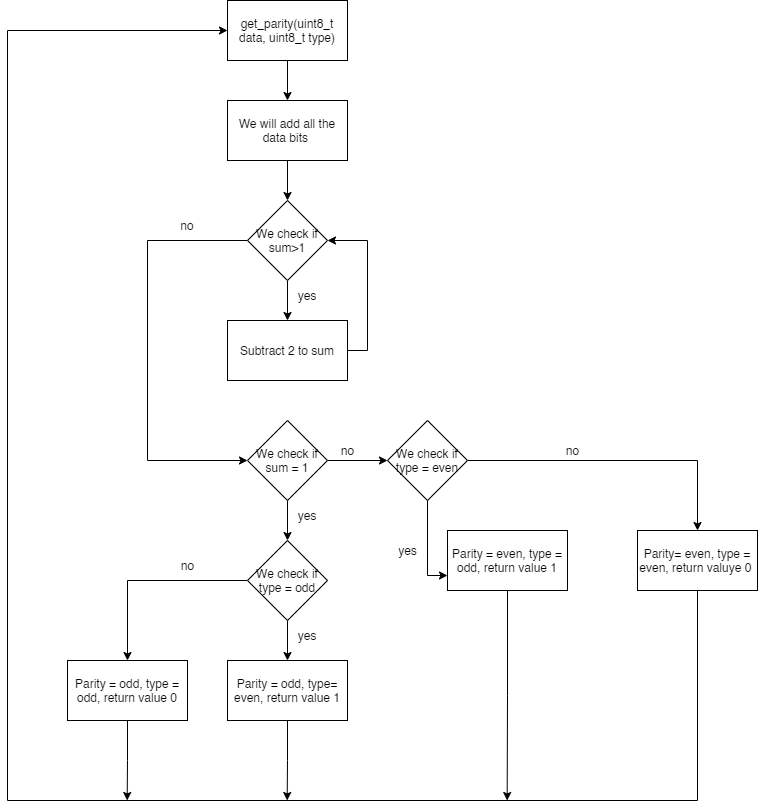

The diagram above was exported from draw.io. Its source (the exported page's mxGraphModel, read from the mxfile embedded in the PNG):
<mxGraphModel dx="1422" dy="737" grid="1" gridSize="10" guides="1" tooltips="1" connect="1" arrows="1" fold="1" page="1" pageScale="1" pageWidth="827" pageHeight="1169" background="#ffffff" math="0" shadow="0">
  <root>
    <mxCell id="0" />
    <mxCell id="1" parent="0" />
    <mxCell id="a1yLK9ME-iiCw8mmwGX4-4" style="edgeStyle=orthogonalEdgeStyle;rounded=0;orthogonalLoop=1;jettySize=auto;html=1;exitX=0.5;exitY=1;exitDx=0;exitDy=0;entryX=0.5;entryY=0;entryDx=0;entryDy=0;" edge="1" parent="1" source="a1yLK9ME-iiCw8mmwGX4-1" target="a1yLK9ME-iiCw8mmwGX4-2">
      <mxGeometry relative="1" as="geometry" />
    </mxCell>
    <mxCell id="a1yLK9ME-iiCw8mmwGX4-1" value="get_parity(uint8_t data, uint8_t type)" style="rounded=0;whiteSpace=wrap;html=1;" vertex="1" parent="1">
      <mxGeometry x="270" y="30" width="120" height="60" as="geometry" />
    </mxCell>
    <mxCell id="a1yLK9ME-iiCw8mmwGX4-5" style="edgeStyle=orthogonalEdgeStyle;rounded=0;orthogonalLoop=1;jettySize=auto;html=1;exitX=0.5;exitY=1;exitDx=0;exitDy=0;entryX=0.5;entryY=0;entryDx=0;entryDy=0;" edge="1" parent="1" source="a1yLK9ME-iiCw8mmwGX4-2" target="a1yLK9ME-iiCw8mmwGX4-3">
      <mxGeometry relative="1" as="geometry" />
    </mxCell>
    <mxCell id="a1yLK9ME-iiCw8mmwGX4-2" value="We will add all the data bits&amp;nbsp;" style="rounded=0;whiteSpace=wrap;html=1;" vertex="1" parent="1">
      <mxGeometry x="270" y="130" width="120" height="60" as="geometry" />
    </mxCell>
    <mxCell id="a1yLK9ME-iiCw8mmwGX4-9" style="edgeStyle=orthogonalEdgeStyle;rounded=0;orthogonalLoop=1;jettySize=auto;html=1;exitX=0.5;exitY=1;exitDx=0;exitDy=0;entryX=0.5;entryY=0;entryDx=0;entryDy=0;" edge="1" parent="1" source="a1yLK9ME-iiCw8mmwGX4-3" target="a1yLK9ME-iiCw8mmwGX4-6">
      <mxGeometry relative="1" as="geometry" />
    </mxCell>
    <mxCell id="a1yLK9ME-iiCw8mmwGX4-11" style="edgeStyle=orthogonalEdgeStyle;rounded=0;orthogonalLoop=1;jettySize=auto;html=1;exitX=0;exitY=0.5;exitDx=0;exitDy=0;entryX=0;entryY=0.5;entryDx=0;entryDy=0;" edge="1" parent="1" source="a1yLK9ME-iiCw8mmwGX4-3" target="a1yLK9ME-iiCw8mmwGX4-10">
      <mxGeometry relative="1" as="geometry">
        <mxPoint x="180" y="490" as="targetPoint" />
        <Array as="points">
          <mxPoint x="190" y="270" />
          <mxPoint x="190" y="490" />
        </Array>
      </mxGeometry>
    </mxCell>
    <mxCell id="a1yLK9ME-iiCw8mmwGX4-3" value="We check if sum&amp;gt;1" style="rhombus;whiteSpace=wrap;html=1;" vertex="1" parent="1">
      <mxGeometry x="290" y="230" width="80" height="80" as="geometry" />
    </mxCell>
    <mxCell id="a1yLK9ME-iiCw8mmwGX4-7" style="edgeStyle=orthogonalEdgeStyle;rounded=0;orthogonalLoop=1;jettySize=auto;html=1;exitX=1;exitY=0.5;exitDx=0;exitDy=0;entryX=1;entryY=0.5;entryDx=0;entryDy=0;" edge="1" parent="1" source="a1yLK9ME-iiCw8mmwGX4-6" target="a1yLK9ME-iiCw8mmwGX4-3">
      <mxGeometry relative="1" as="geometry" />
    </mxCell>
    <mxCell id="a1yLK9ME-iiCw8mmwGX4-6" value="Subtract 2 to sum" style="rounded=0;whiteSpace=wrap;html=1;" vertex="1" parent="1">
      <mxGeometry x="270" y="350" width="120" height="60" as="geometry" />
    </mxCell>
    <mxCell id="a1yLK9ME-iiCw8mmwGX4-8" value="yes" style="text;html=1;strokeColor=none;fillColor=none;align=center;verticalAlign=middle;whiteSpace=wrap;rounded=0;" vertex="1" parent="1">
      <mxGeometry x="320" y="310" width="60" height="30" as="geometry" />
    </mxCell>
    <mxCell id="a1yLK9ME-iiCw8mmwGX4-14" style="edgeStyle=orthogonalEdgeStyle;rounded=0;orthogonalLoop=1;jettySize=auto;html=1;exitX=0.5;exitY=1;exitDx=0;exitDy=0;entryX=0.5;entryY=0;entryDx=0;entryDy=0;" edge="1" parent="1" source="a1yLK9ME-iiCw8mmwGX4-10" target="a1yLK9ME-iiCw8mmwGX4-13">
      <mxGeometry relative="1" as="geometry" />
    </mxCell>
    <mxCell id="a1yLK9ME-iiCw8mmwGX4-20" style="edgeStyle=orthogonalEdgeStyle;rounded=0;orthogonalLoop=1;jettySize=auto;html=1;exitX=1;exitY=0.5;exitDx=0;exitDy=0;entryX=0;entryY=0.5;entryDx=0;entryDy=0;" edge="1" parent="1" source="a1yLK9ME-iiCw8mmwGX4-10" target="a1yLK9ME-iiCw8mmwGX4-19">
      <mxGeometry relative="1" as="geometry" />
    </mxCell>
    <mxCell id="a1yLK9ME-iiCw8mmwGX4-10" value="We check if sum = 1" style="rhombus;whiteSpace=wrap;html=1;" vertex="1" parent="1">
      <mxGeometry x="290" y="450" width="80" height="80" as="geometry" />
    </mxCell>
    <mxCell id="a1yLK9ME-iiCw8mmwGX4-12" value="no" style="text;html=1;strokeColor=none;fillColor=none;align=center;verticalAlign=middle;whiteSpace=wrap;rounded=0;" vertex="1" parent="1">
      <mxGeometry x="200" y="240" width="60" height="30" as="geometry" />
    </mxCell>
    <mxCell id="a1yLK9ME-iiCw8mmwGX4-17" style="edgeStyle=orthogonalEdgeStyle;rounded=0;orthogonalLoop=1;jettySize=auto;html=1;exitX=0.5;exitY=1;exitDx=0;exitDy=0;entryX=0.5;entryY=0;entryDx=0;entryDy=0;" edge="1" parent="1" source="a1yLK9ME-iiCw8mmwGX4-13" target="a1yLK9ME-iiCw8mmwGX4-16">
      <mxGeometry relative="1" as="geometry" />
    </mxCell>
    <mxCell id="a1yLK9ME-iiCw8mmwGX4-24" style="edgeStyle=orthogonalEdgeStyle;rounded=0;orthogonalLoop=1;jettySize=auto;html=1;exitX=0;exitY=0.5;exitDx=0;exitDy=0;entryX=0.5;entryY=0;entryDx=0;entryDy=0;" edge="1" parent="1" source="a1yLK9ME-iiCw8mmwGX4-13" target="a1yLK9ME-iiCw8mmwGX4-23">
      <mxGeometry relative="1" as="geometry" />
    </mxCell>
    <mxCell id="a1yLK9ME-iiCw8mmwGX4-13" value="We check if type = odd" style="rhombus;whiteSpace=wrap;html=1;" vertex="1" parent="1">
      <mxGeometry x="290" y="570" width="80" height="80" as="geometry" />
    </mxCell>
    <mxCell id="a1yLK9ME-iiCw8mmwGX4-15" value="yes" style="text;html=1;strokeColor=none;fillColor=none;align=center;verticalAlign=middle;whiteSpace=wrap;rounded=0;" vertex="1" parent="1">
      <mxGeometry x="320" y="530" width="60" height="30" as="geometry" />
    </mxCell>
    <mxCell id="a1yLK9ME-iiCw8mmwGX4-36" style="edgeStyle=orthogonalEdgeStyle;rounded=0;orthogonalLoop=1;jettySize=auto;html=1;exitX=0.5;exitY=1;exitDx=0;exitDy=0;" edge="1" parent="1" source="a1yLK9ME-iiCw8mmwGX4-16">
      <mxGeometry relative="1" as="geometry">
        <mxPoint x="329.66666666666674" y="830.0000000000002" as="targetPoint" />
      </mxGeometry>
    </mxCell>
    <mxCell id="a1yLK9ME-iiCw8mmwGX4-16" value="Parity = odd, type= even, return value 1" style="rounded=0;whiteSpace=wrap;html=1;" vertex="1" parent="1">
      <mxGeometry x="270" y="690" width="120" height="60" as="geometry" />
    </mxCell>
    <mxCell id="a1yLK9ME-iiCw8mmwGX4-18" value="yes" style="text;html=1;strokeColor=none;fillColor=none;align=center;verticalAlign=middle;whiteSpace=wrap;rounded=0;" vertex="1" parent="1">
      <mxGeometry x="320" y="650" width="60" height="30" as="geometry" />
    </mxCell>
    <mxCell id="a1yLK9ME-iiCw8mmwGX4-30" style="edgeStyle=orthogonalEdgeStyle;rounded=0;orthogonalLoop=1;jettySize=auto;html=1;exitX=0.5;exitY=1;exitDx=0;exitDy=0;entryX=0;entryY=0.75;entryDx=0;entryDy=0;" edge="1" parent="1" source="a1yLK9ME-iiCw8mmwGX4-19" target="a1yLK9ME-iiCw8mmwGX4-26">
      <mxGeometry relative="1" as="geometry" />
    </mxCell>
    <mxCell id="a1yLK9ME-iiCw8mmwGX4-32" style="edgeStyle=orthogonalEdgeStyle;rounded=0;orthogonalLoop=1;jettySize=auto;html=1;exitX=1;exitY=0.5;exitDx=0;exitDy=0;entryX=0.5;entryY=0;entryDx=0;entryDy=0;" edge="1" parent="1" source="a1yLK9ME-iiCw8mmwGX4-19" target="a1yLK9ME-iiCw8mmwGX4-28">
      <mxGeometry relative="1" as="geometry" />
    </mxCell>
    <mxCell id="a1yLK9ME-iiCw8mmwGX4-19" value="&lt;span&gt;We check if type = even&lt;/span&gt;" style="rhombus;whiteSpace=wrap;html=1;" vertex="1" parent="1">
      <mxGeometry x="430" y="450" width="80" height="80" as="geometry" />
    </mxCell>
    <mxCell id="a1yLK9ME-iiCw8mmwGX4-21" value="no" style="text;html=1;align=center;verticalAlign=middle;resizable=0;points=[];autosize=1;strokeColor=none;fillColor=none;" vertex="1" parent="1">
      <mxGeometry x="375" y="470" width="30" height="20" as="geometry" />
    </mxCell>
    <mxCell id="a1yLK9ME-iiCw8mmwGX4-37" style="edgeStyle=orthogonalEdgeStyle;rounded=0;orthogonalLoop=1;jettySize=auto;html=1;exitX=0.5;exitY=1;exitDx=0;exitDy=0;" edge="1" parent="1" source="a1yLK9ME-iiCw8mmwGX4-23">
      <mxGeometry relative="1" as="geometry">
        <mxPoint x="169.66666666666674" y="830.0000000000002" as="targetPoint" />
      </mxGeometry>
    </mxCell>
    <mxCell id="a1yLK9ME-iiCw8mmwGX4-23" value="Parity = odd, type = odd, return value 0" style="rounded=0;whiteSpace=wrap;html=1;" vertex="1" parent="1">
      <mxGeometry x="110" y="690" width="120" height="60" as="geometry" />
    </mxCell>
    <mxCell id="a1yLK9ME-iiCw8mmwGX4-25" value="no" style="text;html=1;align=center;verticalAlign=middle;resizable=0;points=[];autosize=1;strokeColor=none;fillColor=none;" vertex="1" parent="1">
      <mxGeometry x="215" y="585" width="30" height="20" as="geometry" />
    </mxCell>
    <mxCell id="a1yLK9ME-iiCw8mmwGX4-35" style="edgeStyle=orthogonalEdgeStyle;rounded=0;orthogonalLoop=1;jettySize=auto;html=1;exitX=0.5;exitY=1;exitDx=0;exitDy=0;" edge="1" parent="1" source="a1yLK9ME-iiCw8mmwGX4-26">
      <mxGeometry relative="1" as="geometry">
        <mxPoint x="549.6666666666667" y="830.0000000000002" as="targetPoint" />
      </mxGeometry>
    </mxCell>
    <mxCell id="a1yLK9ME-iiCw8mmwGX4-26" value="Parity = even, type = odd, return value 1" style="rounded=0;whiteSpace=wrap;html=1;" vertex="1" parent="1">
      <mxGeometry x="490" y="560" width="120" height="60" as="geometry" />
    </mxCell>
    <mxCell id="a1yLK9ME-iiCw8mmwGX4-34" style="edgeStyle=orthogonalEdgeStyle;rounded=0;orthogonalLoop=1;jettySize=auto;html=1;exitX=0.5;exitY=1;exitDx=0;exitDy=0;entryX=0;entryY=0.5;entryDx=0;entryDy=0;" edge="1" parent="1" source="a1yLK9ME-iiCw8mmwGX4-28" target="a1yLK9ME-iiCw8mmwGX4-1">
      <mxGeometry relative="1" as="geometry">
        <Array as="points">
          <mxPoint x="740" y="830" />
          <mxPoint x="50" y="830" />
          <mxPoint x="50" y="60" />
        </Array>
      </mxGeometry>
    </mxCell>
    <mxCell id="a1yLK9ME-iiCw8mmwGX4-28" value="Parity= even, type = even, return valuye 0&amp;nbsp;" style="rounded=0;whiteSpace=wrap;html=1;" vertex="1" parent="1">
      <mxGeometry x="680" y="560" width="120" height="60" as="geometry" />
    </mxCell>
    <mxCell id="a1yLK9ME-iiCw8mmwGX4-31" value="yes" style="text;html=1;align=center;verticalAlign=middle;resizable=0;points=[];autosize=1;strokeColor=none;fillColor=none;" vertex="1" parent="1">
      <mxGeometry x="435" y="570" width="30" height="20" as="geometry" />
    </mxCell>
    <mxCell id="a1yLK9ME-iiCw8mmwGX4-33" value="no" style="text;html=1;align=center;verticalAlign=middle;resizable=0;points=[];autosize=1;strokeColor=none;fillColor=none;" vertex="1" parent="1">
      <mxGeometry x="600" y="470" width="30" height="20" as="geometry" />
    </mxCell>
  </root>
</mxGraphModel>